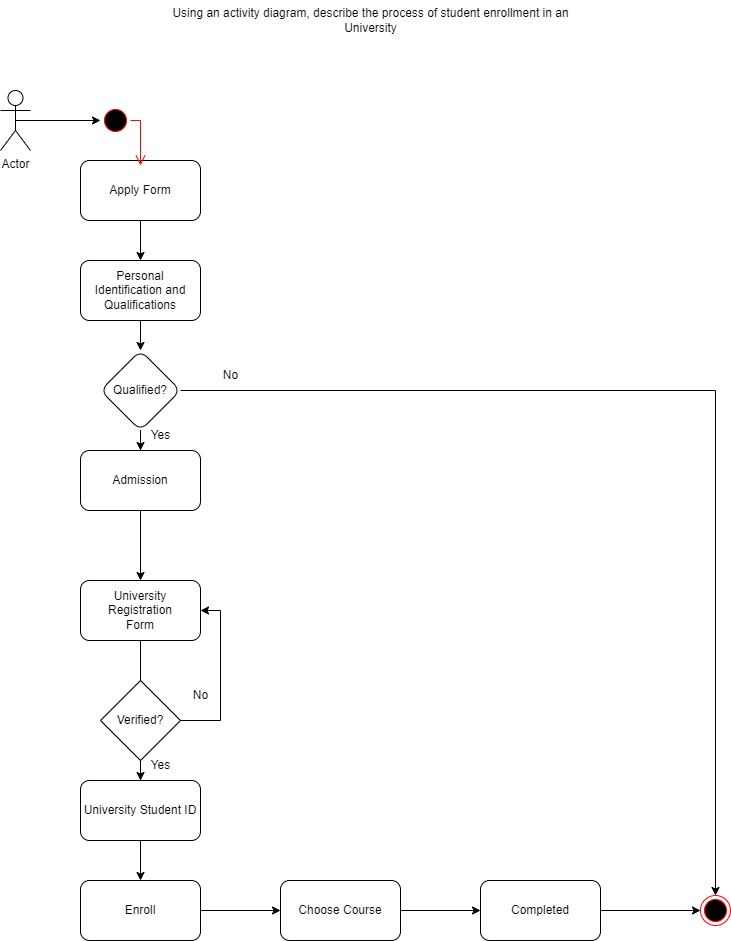

The diagram above was exported from draw.io. Its source (the exported page's mxGraphModel, read from the mxfile embedded in the PNG):
<mxGraphModel dx="1009" dy="621" grid="1" gridSize="10" guides="1" tooltips="1" connect="1" arrows="1" fold="1" page="1" pageScale="1" pageWidth="850" pageHeight="1100" math="0" shadow="0">
  <root>
    <mxCell id="0" />
    <mxCell id="1" parent="0" />
    <mxCell id="Q6a7NkVuVYYyeXF2t6uW-1" value="Using an activity diagram, describe the process of student enrollment in an&lt;br/&gt;University" style="text;html=1;align=center;verticalAlign=middle;resizable=0;points=[];autosize=1;strokeColor=none;fillColor=none;" parent="1" vertex="1">
      <mxGeometry x="190" y="10" width="420" height="40" as="geometry" />
    </mxCell>
    <mxCell id="Q6a7NkVuVYYyeXF2t6uW-56" style="edgeStyle=orthogonalEdgeStyle;rounded=0;orthogonalLoop=1;jettySize=auto;html=1;exitX=0.5;exitY=0.5;exitDx=0;exitDy=0;exitPerimeter=0;entryX=0;entryY=0.5;entryDx=0;entryDy=0;" parent="1" source="Q6a7NkVuVYYyeXF2t6uW-2" target="Q6a7NkVuVYYyeXF2t6uW-53" edge="1">
      <mxGeometry relative="1" as="geometry" />
    </mxCell>
    <mxCell id="Q6a7NkVuVYYyeXF2t6uW-2" value="Actor" style="shape=umlActor;verticalLabelPosition=bottom;verticalAlign=top;html=1;outlineConnect=0;" parent="1" vertex="1">
      <mxGeometry x="30" y="100" width="30" height="60" as="geometry" />
    </mxCell>
    <mxCell id="Q6a7NkVuVYYyeXF2t6uW-14" value="" style="edgeStyle=orthogonalEdgeStyle;rounded=0;orthogonalLoop=1;jettySize=auto;html=1;" parent="1" source="Q6a7NkVuVYYyeXF2t6uW-11" target="Q6a7NkVuVYYyeXF2t6uW-13" edge="1">
      <mxGeometry relative="1" as="geometry" />
    </mxCell>
    <mxCell id="Q6a7NkVuVYYyeXF2t6uW-11" value="Apply Form" style="rounded=1;whiteSpace=wrap;html=1;" parent="1" vertex="1">
      <mxGeometry x="110" y="170" width="120" height="60" as="geometry" />
    </mxCell>
    <mxCell id="Q6a7NkVuVYYyeXF2t6uW-16" value="" style="edgeStyle=orthogonalEdgeStyle;rounded=0;orthogonalLoop=1;jettySize=auto;html=1;" parent="1" source="Q6a7NkVuVYYyeXF2t6uW-13" target="Q6a7NkVuVYYyeXF2t6uW-15" edge="1">
      <mxGeometry relative="1" as="geometry" />
    </mxCell>
    <mxCell id="Q6a7NkVuVYYyeXF2t6uW-13" value="Personal Identification and Qualifications" style="rounded=1;whiteSpace=wrap;html=1;" parent="1" vertex="1">
      <mxGeometry x="110" y="270" width="120" height="60" as="geometry" />
    </mxCell>
    <mxCell id="Q6a7NkVuVYYyeXF2t6uW-18" value="" style="edgeStyle=orthogonalEdgeStyle;rounded=0;orthogonalLoop=1;jettySize=auto;html=1;" parent="1" source="Q6a7NkVuVYYyeXF2t6uW-15" target="Q6a7NkVuVYYyeXF2t6uW-17" edge="1">
      <mxGeometry relative="1" as="geometry" />
    </mxCell>
    <mxCell id="Q6a7NkVuVYYyeXF2t6uW-42" value="" style="edgeStyle=orthogonalEdgeStyle;rounded=0;orthogonalLoop=1;jettySize=auto;html=1;entryX=0.5;entryY=0;entryDx=0;entryDy=0;" parent="1" source="Q6a7NkVuVYYyeXF2t6uW-15" target="Q6a7NkVuVYYyeXF2t6uW-57" edge="1">
      <mxGeometry relative="1" as="geometry">
        <mxPoint x="740" y="890" as="targetPoint" />
      </mxGeometry>
    </mxCell>
    <mxCell id="Q6a7NkVuVYYyeXF2t6uW-15" value="Qualified?" style="rhombus;whiteSpace=wrap;html=1;rounded=1;" parent="1" vertex="1">
      <mxGeometry x="130" y="360" width="80" height="80" as="geometry" />
    </mxCell>
    <mxCell id="Q6a7NkVuVYYyeXF2t6uW-26" value="" style="edgeStyle=orthogonalEdgeStyle;rounded=0;orthogonalLoop=1;jettySize=auto;html=1;" parent="1" source="Q6a7NkVuVYYyeXF2t6uW-17" target="Q6a7NkVuVYYyeXF2t6uW-22" edge="1">
      <mxGeometry relative="1" as="geometry" />
    </mxCell>
    <mxCell id="Q6a7NkVuVYYyeXF2t6uW-17" value="Admission" style="whiteSpace=wrap;html=1;rounded=1;" parent="1" vertex="1">
      <mxGeometry x="110" y="460" width="120" height="60" as="geometry" />
    </mxCell>
    <mxCell id="Q6a7NkVuVYYyeXF2t6uW-25" value="" style="edgeStyle=orthogonalEdgeStyle;rounded=0;orthogonalLoop=1;jettySize=auto;html=1;" parent="1" source="Q6a7NkVuVYYyeXF2t6uW-22" edge="1">
      <mxGeometry relative="1" as="geometry">
        <mxPoint x="170" y="710" as="targetPoint" />
      </mxGeometry>
    </mxCell>
    <mxCell id="Q6a7NkVuVYYyeXF2t6uW-22" value="University Registration&lt;br&gt;Form" style="whiteSpace=wrap;html=1;rounded=1;" parent="1" vertex="1">
      <mxGeometry x="110" y="590" width="120" height="60" as="geometry" />
    </mxCell>
    <mxCell id="Q6a7NkVuVYYyeXF2t6uW-32" value="" style="edgeStyle=orthogonalEdgeStyle;rounded=0;orthogonalLoop=1;jettySize=auto;html=1;entryX=1;entryY=0.5;entryDx=0;entryDy=0;" parent="1" source="Q6a7NkVuVYYyeXF2t6uW-30" target="Q6a7NkVuVYYyeXF2t6uW-22" edge="1">
      <mxGeometry relative="1" as="geometry">
        <mxPoint x="290" y="620" as="targetPoint" />
        <Array as="points">
          <mxPoint x="250" y="730" />
          <mxPoint x="250" y="620" />
        </Array>
      </mxGeometry>
    </mxCell>
    <mxCell id="Q6a7NkVuVYYyeXF2t6uW-34" value="" style="edgeStyle=orthogonalEdgeStyle;rounded=0;orthogonalLoop=1;jettySize=auto;html=1;" parent="1" source="Q6a7NkVuVYYyeXF2t6uW-30" target="Q6a7NkVuVYYyeXF2t6uW-33" edge="1">
      <mxGeometry relative="1" as="geometry" />
    </mxCell>
    <mxCell id="Q6a7NkVuVYYyeXF2t6uW-30" value="Verified?" style="rhombus;whiteSpace=wrap;html=1;" parent="1" vertex="1">
      <mxGeometry x="130" y="690" width="80" height="80" as="geometry" />
    </mxCell>
    <mxCell id="Q6a7NkVuVYYyeXF2t6uW-36" value="" style="edgeStyle=orthogonalEdgeStyle;rounded=0;orthogonalLoop=1;jettySize=auto;html=1;" parent="1" source="Q6a7NkVuVYYyeXF2t6uW-33" target="Q6a7NkVuVYYyeXF2t6uW-35" edge="1">
      <mxGeometry relative="1" as="geometry" />
    </mxCell>
    <mxCell id="Q6a7NkVuVYYyeXF2t6uW-33" value="University Student ID" style="rounded=1;whiteSpace=wrap;html=1;" parent="1" vertex="1">
      <mxGeometry x="110" y="790" width="120" height="60" as="geometry" />
    </mxCell>
    <mxCell id="Q6a7NkVuVYYyeXF2t6uW-38" value="" style="edgeStyle=orthogonalEdgeStyle;rounded=0;orthogonalLoop=1;jettySize=auto;html=1;" parent="1" source="Q6a7NkVuVYYyeXF2t6uW-35" target="Q6a7NkVuVYYyeXF2t6uW-37" edge="1">
      <mxGeometry relative="1" as="geometry" />
    </mxCell>
    <mxCell id="Q6a7NkVuVYYyeXF2t6uW-35" value="Enroll" style="rounded=1;whiteSpace=wrap;html=1;" parent="1" vertex="1">
      <mxGeometry x="110" y="890" width="120" height="60" as="geometry" />
    </mxCell>
    <mxCell id="Q6a7NkVuVYYyeXF2t6uW-40" value="" style="edgeStyle=orthogonalEdgeStyle;rounded=0;orthogonalLoop=1;jettySize=auto;html=1;" parent="1" source="Q6a7NkVuVYYyeXF2t6uW-37" target="Q6a7NkVuVYYyeXF2t6uW-39" edge="1">
      <mxGeometry relative="1" as="geometry" />
    </mxCell>
    <mxCell id="Q6a7NkVuVYYyeXF2t6uW-37" value="Choose Course" style="rounded=1;whiteSpace=wrap;html=1;" parent="1" vertex="1">
      <mxGeometry x="310" y="890" width="120" height="60" as="geometry" />
    </mxCell>
    <mxCell id="Q6a7NkVuVYYyeXF2t6uW-45" value="" style="edgeStyle=orthogonalEdgeStyle;rounded=0;orthogonalLoop=1;jettySize=auto;html=1;entryX=0;entryY=0.5;entryDx=0;entryDy=0;" parent="1" source="Q6a7NkVuVYYyeXF2t6uW-39" target="Q6a7NkVuVYYyeXF2t6uW-57" edge="1">
      <mxGeometry relative="1" as="geometry">
        <mxPoint x="680" y="920" as="targetPoint" />
      </mxGeometry>
    </mxCell>
    <mxCell id="Q6a7NkVuVYYyeXF2t6uW-39" value="Completed" style="rounded=1;whiteSpace=wrap;html=1;" parent="1" vertex="1">
      <mxGeometry x="510" y="890" width="120" height="60" as="geometry" />
    </mxCell>
    <mxCell id="Q6a7NkVuVYYyeXF2t6uW-46" value="No" style="text;html=1;align=center;verticalAlign=middle;resizable=0;points=[];autosize=1;strokeColor=none;fillColor=none;" parent="1" vertex="1">
      <mxGeometry x="240" y="370" width="40" height="30" as="geometry" />
    </mxCell>
    <mxCell id="Q6a7NkVuVYYyeXF2t6uW-47" value="Yes" style="text;html=1;align=center;verticalAlign=middle;resizable=0;points=[];autosize=1;strokeColor=none;fillColor=none;" parent="1" vertex="1">
      <mxGeometry x="170" y="430" width="40" height="30" as="geometry" />
    </mxCell>
    <mxCell id="Q6a7NkVuVYYyeXF2t6uW-48" value="Yes" style="text;html=1;align=center;verticalAlign=middle;resizable=0;points=[];autosize=1;strokeColor=none;fillColor=none;" parent="1" vertex="1">
      <mxGeometry x="170" y="760" width="40" height="30" as="geometry" />
    </mxCell>
    <mxCell id="Q6a7NkVuVYYyeXF2t6uW-49" value="No" style="text;html=1;align=center;verticalAlign=middle;resizable=0;points=[];autosize=1;strokeColor=none;fillColor=none;" parent="1" vertex="1">
      <mxGeometry x="210" y="690" width="40" height="30" as="geometry" />
    </mxCell>
    <mxCell id="Q6a7NkVuVYYyeXF2t6uW-53" value="" style="ellipse;html=1;shape=startState;fillColor=#000000;strokeColor=#ff0000;" parent="1" vertex="1">
      <mxGeometry x="130" y="115" width="30" height="30" as="geometry" />
    </mxCell>
    <mxCell id="Q6a7NkVuVYYyeXF2t6uW-54" value="" style="edgeStyle=orthogonalEdgeStyle;html=1;verticalAlign=bottom;endArrow=open;endSize=8;strokeColor=#ff0000;rounded=0;" parent="1" source="Q6a7NkVuVYYyeXF2t6uW-53" edge="1">
      <mxGeometry relative="1" as="geometry">
        <mxPoint x="170" y="175" as="targetPoint" />
      </mxGeometry>
    </mxCell>
    <mxCell id="Q6a7NkVuVYYyeXF2t6uW-57" value="" style="ellipse;html=1;shape=endState;fillColor=#000000;strokeColor=#ff0000;" parent="1" vertex="1">
      <mxGeometry x="730" y="905" width="30" height="30" as="geometry" />
    </mxCell>
  </root>
</mxGraphModel>